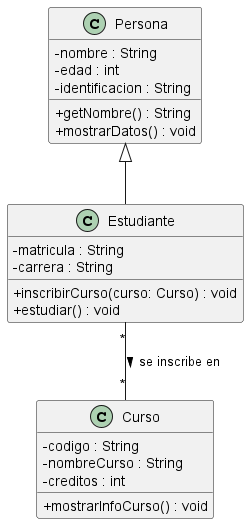

The diagram above was rendered by PlantUML. Its source (embedded in the PNG):
@startuml
' Opciones para que el diagrama se vea más moderno
skinparam classAttributeIconSize 0
hide empty members

' Definición de la clase base
class Persona {
  - nombre : String
  - edad : int
  - identificacion : String
  + getNombre() : String
  + mostrarDatos() : void
}

' Definición de la clase hija
class Estudiante {
  - matricula : String
  - carrera : String
  + inscribirCurso(curso: Curso) : void
  + estudiar() : void
}

' Definición de la clase Curso
class Curso {
  - codigo : String
  - nombreCurso : String
  - creditos : int
  + mostrarInfoCurso() : void
}

' Relaciones entre las clases
' 1. Herencia: Estudiante hereda de Persona
Persona <|-- Estudiante

' 2. Asociación: Un Estudiante puede estar en muchos Cursos (*) 
'    y un Curso puede tener muchos Estudiantes (*)
Estudiante "*" -- "*" Curso : se inscribe en >

@enduml